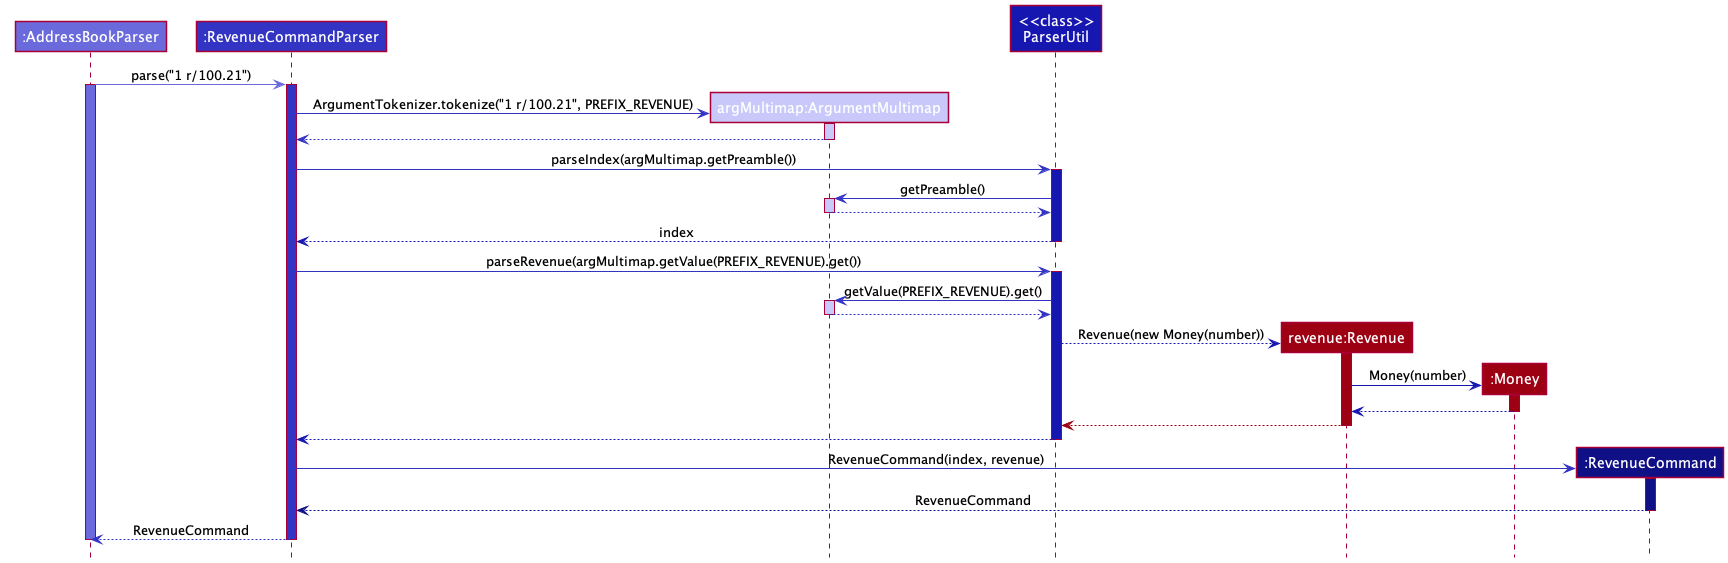

The diagram above was rendered by PlantUML. Its source (embedded in the PNG):
@startuml
!include style.puml

Participant ":AddressBookParser" as addressBookParser LOGIC_COLOR_T2
Participant ":RevenueCommandParser" as revenueCommandParser LOGIC_COLOR
Participant "argMultimap:ArgumentMultimap" as argumentMultimap LOGIC_COLOR_T1
Participant "<<class>>\nParserUtil" as util LOGIC_COLOR_T3
Participant "revenue:Revenue" as revenue MODEL_COLOR
Participant ":Money" as money MODEL_COLOR
Participant ":RevenueCommand" as command LOGIC_COLOR_T4


addressBookParser -[LOGIC_COLOR_T2]> revenueCommandParser : parse("1 r/100.21")
activate addressBookParser LOGIC_COLOR_T2
activate revenueCommandParser LOGIC_COLOR

create argumentMultimap
revenueCommandParser -[LOGIC_COLOR]> argumentMultimap : ArgumentTokenizer.tokenize("1 r/100.21", PREFIX_REVENUE)
activate argumentMultimap LOGIC_COLOR_T1

argumentMultimap -[LOGIC_COLOR]-> revenueCommandParser
deactivate argumentMultimap

revenueCommandParser -[LOGIC_COLOR]> util :parseIndex(argMultimap.getPreamble())
activate util LOGIC_COLOR_T3

util -[LOGIC_COLOR]> argumentMultimap:getPreamble()
activate argumentMultimap LOGIC_COLOR_T1

argumentMultimap -[LOGIC_COLOR]-> util
deactivate argumentMultimap

util -[LOGIC_COLOR_T3]-> revenueCommandParser :index
deactivate util

revenueCommandParser -[LOGIC_COLOR]> util :parseRevenue(argMultimap.getValue(PREFIX_REVENUE).get())
activate util LOGIC_COLOR_T3

util -[LOGIC_COLOR]> argumentMultimap:getValue(PREFIX_REVENUE).get()
activate argumentMultimap LOGIC_COLOR_T1

argumentMultimap -[LOGIC_COLOR]-> util
deactivate argumentMultimap

create revenue
util -[LOGIC_COLOR_T3]-> revenue: Revenue(new Money(number))
activate revenue MODEL_COLOR

create money
revenue -[LOGIC_COLOR_T3]> money: Money(number)
activate money MODEL_COLOR

money -[LOGIC_COLOR_T3]-> revenue
deactivate money

revenue -[MODEL_COLOR]-> util
deactivate revenue

util -[LOGIC_COLOR_T3]-> revenueCommandParser
deactivate util

create command
revenueCommandParser -[LOGIC_COLOR]> command :RevenueCommand(index, revenue)
activate command LOGIC_COLOR_T4

command -[LOGIC_COLOR_T4]-> revenueCommandParser : RevenueCommand
deactivate command

revenueCommandParser -[LOGIC_COLOR]-> addressBookParser: RevenueCommand
deactivate revenueCommandParser

deactivate addressBookParser

@enduml